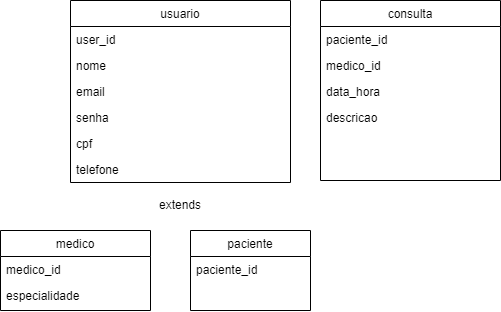

The diagram above was exported from draw.io. Its source (the exported page's mxGraphModel, read from the mxfile embedded in the PNG):
<mxGraphModel dx="1290" dy="621" grid="1" gridSize="10" guides="1" tooltips="1" connect="1" arrows="1" fold="1" page="1" pageScale="1" pageWidth="827" pageHeight="1169" math="0" shadow="0">
  <root>
    <mxCell id="WIyWlLk6GJQsqaUBKTNV-0" />
    <mxCell id="WIyWlLk6GJQsqaUBKTNV-1" parent="WIyWlLk6GJQsqaUBKTNV-0" />
    <mxCell id="zkfFHV4jXpPFQw0GAbJ--6" value="medico" style="swimlane;fontStyle=0;align=center;verticalAlign=top;childLayout=stackLayout;horizontal=1;startSize=26;horizontalStack=0;resizeParent=1;resizeLast=0;collapsible=1;marginBottom=0;rounded=0;shadow=0;strokeWidth=1;" parent="WIyWlLk6GJQsqaUBKTNV-1" vertex="1">
      <mxGeometry x="80" y="230" width="150" height="80" as="geometry">
        <mxRectangle x="130" y="380" width="160" height="26" as="alternateBounds" />
      </mxGeometry>
    </mxCell>
    <mxCell id="zkfFHV4jXpPFQw0GAbJ--7" value="medico_id" style="text;align=left;verticalAlign=top;spacingLeft=4;spacingRight=4;overflow=hidden;rotatable=0;points=[[0,0.5],[1,0.5]];portConstraint=eastwest;" parent="zkfFHV4jXpPFQw0GAbJ--6" vertex="1">
      <mxGeometry y="26" width="150" height="26" as="geometry" />
    </mxCell>
    <mxCell id="zkfFHV4jXpPFQw0GAbJ--11" value="especialidade" style="text;align=left;verticalAlign=top;spacingLeft=4;spacingRight=4;overflow=hidden;rotatable=0;points=[[0,0.5],[1,0.5]];portConstraint=eastwest;" parent="zkfFHV4jXpPFQw0GAbJ--6" vertex="1">
      <mxGeometry y="52" width="150" height="26" as="geometry" />
    </mxCell>
    <mxCell id="zkfFHV4jXpPFQw0GAbJ--13" value="paciente" style="swimlane;fontStyle=0;align=center;verticalAlign=top;childLayout=stackLayout;horizontal=1;startSize=26;horizontalStack=0;resizeParent=1;resizeLast=0;collapsible=1;marginBottom=0;rounded=0;shadow=0;strokeWidth=1;" parent="WIyWlLk6GJQsqaUBKTNV-1" vertex="1">
      <mxGeometry x="270" y="230" width="120" height="80" as="geometry">
        <mxRectangle x="340" y="380" width="170" height="26" as="alternateBounds" />
      </mxGeometry>
    </mxCell>
    <mxCell id="zkfFHV4jXpPFQw0GAbJ--14" value="paciente_id" style="text;align=left;verticalAlign=top;spacingLeft=4;spacingRight=4;overflow=hidden;rotatable=0;points=[[0,0.5],[1,0.5]];portConstraint=eastwest;" parent="zkfFHV4jXpPFQw0GAbJ--13" vertex="1">
      <mxGeometry y="26" width="120" height="26" as="geometry" />
    </mxCell>
    <mxCell id="zkfFHV4jXpPFQw0GAbJ--17" value="usuario" style="swimlane;fontStyle=0;align=center;verticalAlign=top;childLayout=stackLayout;horizontal=1;startSize=26;horizontalStack=0;resizeParent=1;resizeLast=0;collapsible=1;marginBottom=0;rounded=0;shadow=0;strokeWidth=1;" parent="WIyWlLk6GJQsqaUBKTNV-1" vertex="1">
      <mxGeometry x="150" width="220" height="182" as="geometry">
        <mxRectangle x="550" y="140" width="160" height="26" as="alternateBounds" />
      </mxGeometry>
    </mxCell>
    <mxCell id="zkfFHV4jXpPFQw0GAbJ--18" value="user_id" style="text;align=left;verticalAlign=top;spacingLeft=4;spacingRight=4;overflow=hidden;rotatable=0;points=[[0,0.5],[1,0.5]];portConstraint=eastwest;" parent="zkfFHV4jXpPFQw0GAbJ--17" vertex="1">
      <mxGeometry y="26" width="220" height="26" as="geometry" />
    </mxCell>
    <mxCell id="zkfFHV4jXpPFQw0GAbJ--19" value="nome" style="text;align=left;verticalAlign=top;spacingLeft=4;spacingRight=4;overflow=hidden;rotatable=0;points=[[0,0.5],[1,0.5]];portConstraint=eastwest;rounded=0;shadow=0;html=0;" parent="zkfFHV4jXpPFQw0GAbJ--17" vertex="1">
      <mxGeometry y="52" width="220" height="26" as="geometry" />
    </mxCell>
    <mxCell id="bZPru9C9va-FKYHfhEoo-0" value="email" style="text;align=left;verticalAlign=top;spacingLeft=4;spacingRight=4;overflow=hidden;rotatable=0;points=[[0,0.5],[1,0.5]];portConstraint=eastwest;" parent="zkfFHV4jXpPFQw0GAbJ--17" vertex="1">
      <mxGeometry y="78" width="220" height="26" as="geometry" />
    </mxCell>
    <mxCell id="bZPru9C9va-FKYHfhEoo-1" value="senha" style="text;align=left;verticalAlign=top;spacingLeft=4;spacingRight=4;overflow=hidden;rotatable=0;points=[[0,0.5],[1,0.5]];portConstraint=eastwest;" parent="zkfFHV4jXpPFQw0GAbJ--17" vertex="1">
      <mxGeometry y="104" width="220" height="26" as="geometry" />
    </mxCell>
    <mxCell id="bZPru9C9va-FKYHfhEoo-2" value="cpf" style="text;align=left;verticalAlign=top;spacingLeft=4;spacingRight=4;overflow=hidden;rotatable=0;points=[[0,0.5],[1,0.5]];portConstraint=eastwest;" parent="zkfFHV4jXpPFQw0GAbJ--17" vertex="1">
      <mxGeometry y="130" width="220" height="26" as="geometry" />
    </mxCell>
    <mxCell id="bZPru9C9va-FKYHfhEoo-3" value="telefone" style="text;align=left;verticalAlign=top;spacingLeft=4;spacingRight=4;overflow=hidden;rotatable=0;points=[[0,0.5],[1,0.5]];portConstraint=eastwest;" parent="zkfFHV4jXpPFQw0GAbJ--17" vertex="1">
      <mxGeometry y="156" width="220" height="26" as="geometry" />
    </mxCell>
    <mxCell id="3NDYiKvUZKiqalOKhnuN-5" value="consulta" style="swimlane;fontStyle=0;align=center;verticalAlign=top;childLayout=stackLayout;horizontal=1;startSize=26;horizontalStack=0;resizeParent=1;resizeLast=0;collapsible=1;marginBottom=0;rounded=0;shadow=0;strokeWidth=1;" parent="WIyWlLk6GJQsqaUBKTNV-1" vertex="1">
      <mxGeometry x="400" width="180" height="180" as="geometry">
        <mxRectangle x="420" width="170" height="170" as="alternateBounds" />
      </mxGeometry>
    </mxCell>
    <mxCell id="3NDYiKvUZKiqalOKhnuN-6" value="paciente_id" style="text;align=left;verticalAlign=top;spacingLeft=4;spacingRight=4;overflow=hidden;rotatable=0;points=[[0,0.5],[1,0.5]];portConstraint=eastwest;" parent="3NDYiKvUZKiqalOKhnuN-5" vertex="1">
      <mxGeometry y="26" width="180" height="26" as="geometry" />
    </mxCell>
    <mxCell id="3NDYiKvUZKiqalOKhnuN-7" value="medico_id" style="text;align=left;verticalAlign=top;spacingLeft=4;spacingRight=4;overflow=hidden;rotatable=0;points=[[0,0.5],[1,0.5]];portConstraint=eastwest;rounded=0;shadow=0;html=0;" parent="3NDYiKvUZKiqalOKhnuN-5" vertex="1">
      <mxGeometry y="52" width="180" height="26" as="geometry" />
    </mxCell>
    <mxCell id="3NDYiKvUZKiqalOKhnuN-11" value="data_hora" style="text;align=left;verticalAlign=top;spacingLeft=4;spacingRight=4;overflow=hidden;rotatable=0;points=[[0,0.5],[1,0.5]];portConstraint=eastwest;rounded=0;shadow=0;html=0;" parent="3NDYiKvUZKiqalOKhnuN-5" vertex="1">
      <mxGeometry y="78" width="180" height="26" as="geometry" />
    </mxCell>
    <mxCell id="3NDYiKvUZKiqalOKhnuN-17" value="descricao" style="text;align=left;verticalAlign=top;spacingLeft=4;spacingRight=4;overflow=hidden;rotatable=0;points=[[0,0.5],[1,0.5]];portConstraint=eastwest;" parent="3NDYiKvUZKiqalOKhnuN-5" vertex="1">
      <mxGeometry y="104" width="180" height="26" as="geometry" />
    </mxCell>
    <mxCell id="AQroxMKcRjXSEc5tAJbt-0" value="extends" style="text;html=1;align=center;verticalAlign=middle;whiteSpace=wrap;rounded=0;" parent="WIyWlLk6GJQsqaUBKTNV-1" vertex="1">
      <mxGeometry x="230" y="190" width="60" height="30" as="geometry" />
    </mxCell>
  </root>
</mxGraphModel>